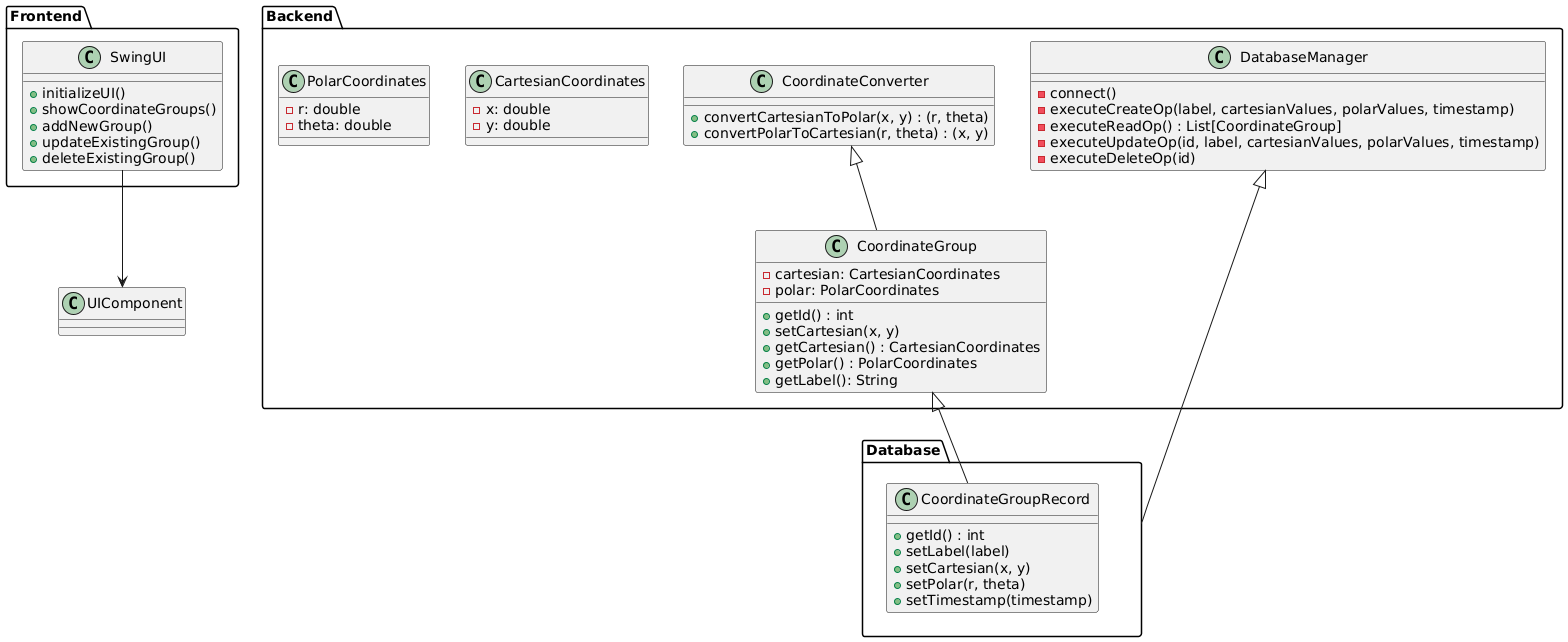

The diagram above was rendered by PlantUML. Its source (embedded in the PNG):
@startuml

package "Frontend" {
    
class SwingUI {
        +initializeUI()
        +showCoordinateGroups()
        +addNewGroup()
        +updateExistingGroup()
        +deleteExistingGroup()
    }

}

package "Backend" {

class CoordinateConverter {
        +convertCartesianToPolar(x, y) : (r, theta)
        +convertPolarToCartesian(r, theta) : (x, y)
    }
    
class DatabaseManager {
        
    -connect()
        -executeCreateOp(label, cartesianValues, polarValues, timestamp)
        -executeReadOp() : List[CoordinateGroup]
        -executeUpdateOp(id, label, cartesianValues, polarValues, timestamp)
        -executeDeleteOp(id)
    }
    
class CoordinateGroup {
        
    -cartesian: CartesianCoordinates
        -polar: PolarCoordinates
        +getId() : int
        +setCartesian(x, y)
        +getCartesian() : CartesianCoordinates
        +getPolar() : PolarCoordinates
        +getLabel(): String
    }
    
class CartesianCoordinates {
        
    -x: double
        -y: double
    }
    
class PolarCoordinates {
        
    -r: double
        -theta: double
    }
}

package "Database" {
    
class CoordinateGroupRecord extends Backend.CoordinateGroup {
        
+getId() : int
        +setLabel(label)
        +setCartesian(x, y)
        +setPolar(r, theta)
        +setTimestamp(timestamp)
    }
}

CoordinateConverter <|-- Backend.CoordinateGroup
DatabaseManager <|-- Database
SwingUI --> UIComponent
@enduml